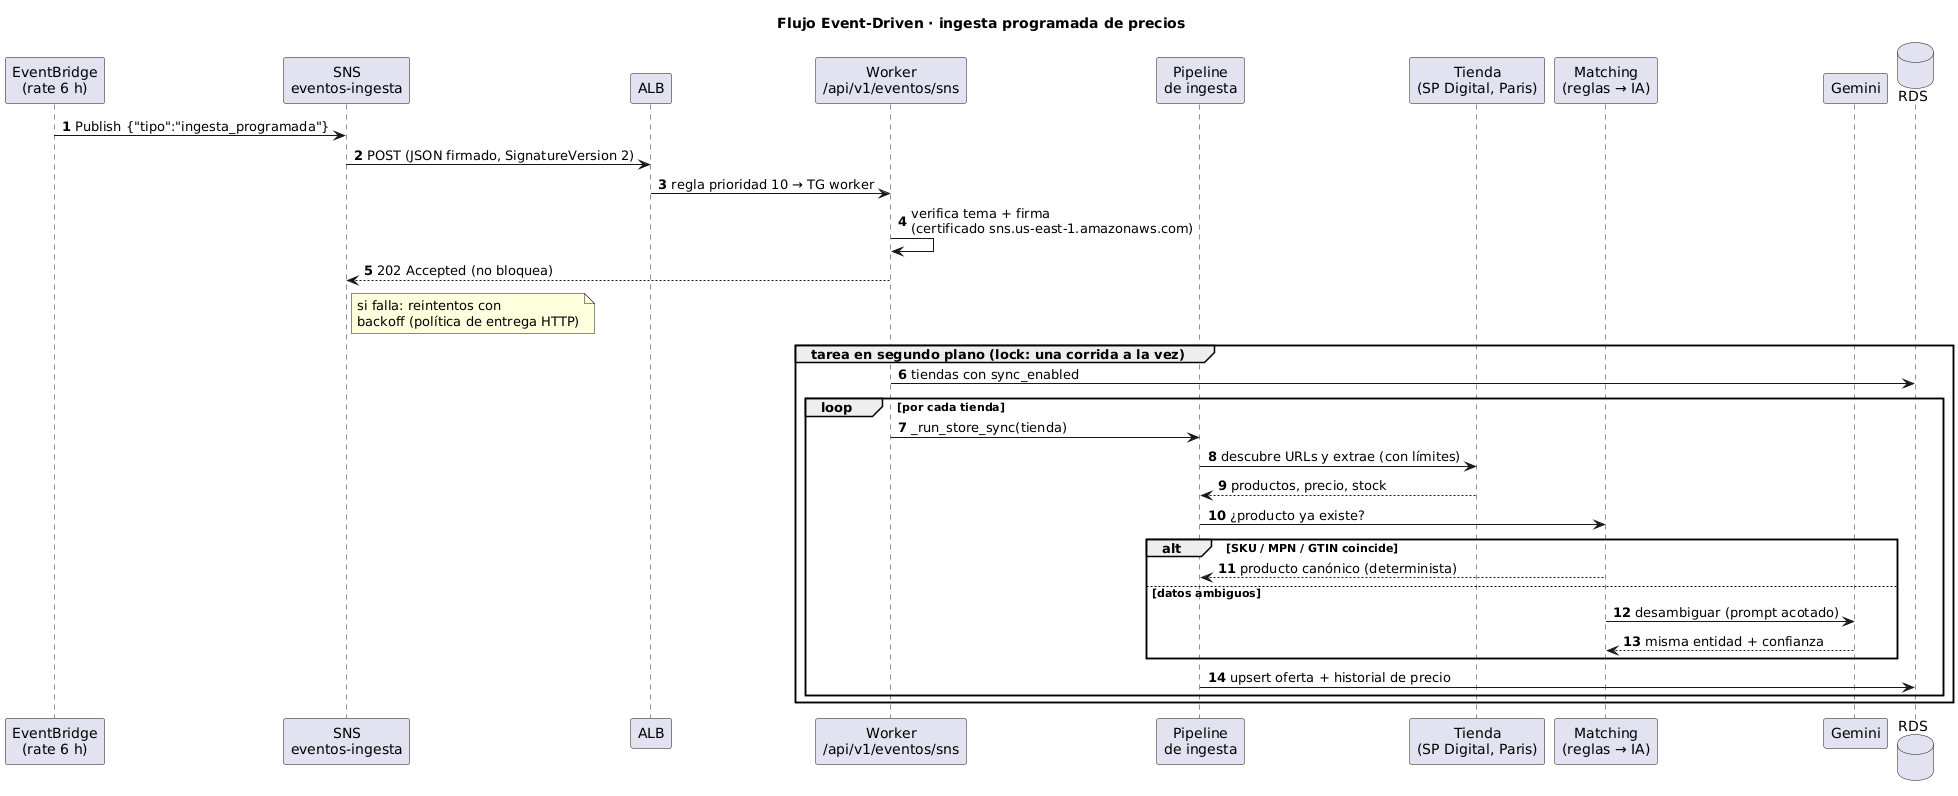

The diagram above was rendered by PlantUML. Its source (embedded in the PNG):
@startuml 06-secuencia-ingesta
title Flujo Event-Driven · ingesta programada de precios
skinparam shadowing false
skinparam defaultFontName "DejaVu Sans"
autonumber

participant "EventBridge\n(rate 6 h)" as EB
participant "SNS\neventos-ingesta" as SNS
participant "ALB" as ALB
participant "Worker\n/api/v1/eventos/sns" as W
participant "Pipeline\nde ingesta" as P
participant "Tienda\n(SP Digital, Paris)" as T
participant "Matching\n(reglas → IA)" as M
participant "Gemini" as G
database "RDS" as DB

EB -> SNS : Publish {"tipo":"ingesta_programada"}
SNS -> ALB : POST (JSON firmado, SignatureVersion 2)
ALB -> W : regla prioridad 10 → TG worker
W -> W : verifica tema + firma\n(certificado sns.us-east-1.amazonaws.com)
W --> SNS : 202 Accepted (no bloquea)
note right of SNS : si falla: reintentos con\nbackoff (política de entrega HTTP)
group tarea en segundo plano (lock: una corrida a la vez)
  W -> DB : tiendas con sync_enabled
  loop por cada tienda
    W -> P : _run_store_sync(tienda)
    P -> T : descubre URLs y extrae (con límites)
    T --> P : productos, precio, stock
    P -> M : ¿producto ya existe?
    alt SKU / MPN / GTIN coincide
      M --> P : producto canónico (determinista)
    else datos ambiguos
      M -> G : desambiguar (prompt acotado)
      G --> M : misma entidad + confianza
    end
    P -> DB : upsert oferta + historial de precio
  end
end
@enduml